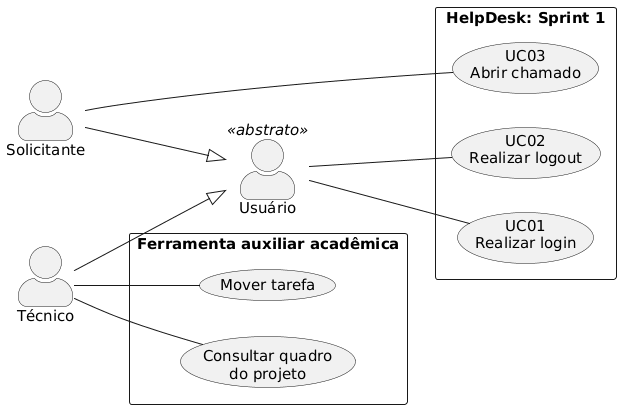

The diagram above was rendered by PlantUML. Its source (embedded in the PNG):
@startuml
left to right direction
skinparam backgroundColor #FFFFFF
skinparam shadowing false
skinparam defaultFontName SansSerif
skinparam actorStyle awesome
skinparam defaultFontSize 15
actor "Usuário" as User <<abstrato>>
actor "Solicitante" as Requester
actor "Técnico" as Tech
Requester --|> User
Tech --|> User
rectangle "HelpDesk: Sprint 1" {
  usecase "UC01\nRealizar login" as Login
  usecase "UC02\nRealizar logout" as Logout
  usecase "UC03\nAbrir chamado" as Open
}
User -- Login
User -- Logout
Requester -- Open
rectangle "Ferramenta auxiliar acadêmica" {
  usecase "Consultar quadro\ndo projeto" as Board
  usecase "Mover tarefa" as Move
}
Tech -- Board
Tech -- Move
@enduml